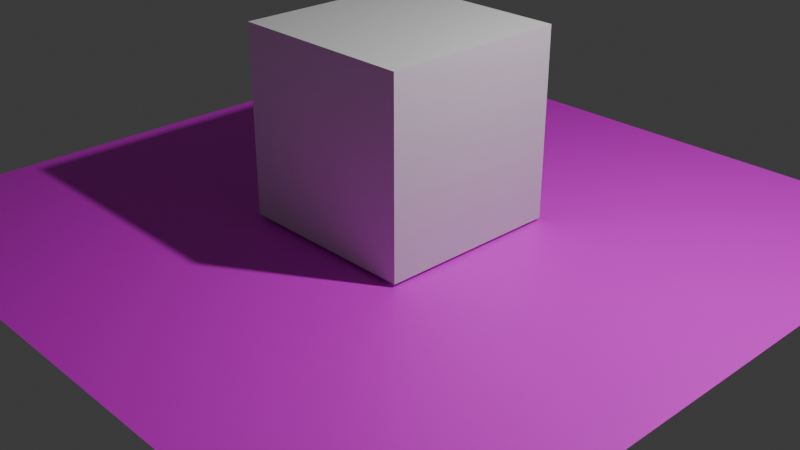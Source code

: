 # Source: 15.blend  (saved by Blender 4.1.23; exported with 4.5.12 LTS)
import bpy
from mathutils import Matrix  # noqa: F401  (used for matrix-valued properties, if any)

bpy.ops.wm.read_factory_settings(use_empty=True)
scene = bpy.context.scene
scene.name = 'Scene'

# ---- collections
col_collection = bpy.data.collections.new('Collection'); scene.collection.children.link(col_collection)

# ---- images (referenced by path relative to the original .blend; pixels are not part of the script)
import os
ASSET_DIR = os.environ.get("B2B_ASSET_DIR", "")  # directory of the original .blend (textures are referenced by path, not embedded)
HERE = os.path.dirname(os.path.abspath(__file__))  # packed textures are extracted next to this script under _unpacked/

def load_image(name, relpath, width, height, colorspace="sRGB"):
    """Load a texture the original file referenced (path relative to the .blend, or extracted next to this script)."""
    p = next((c for c in (os.path.join(HERE, relpath), os.path.join(ASSET_DIR, relpath)) if relpath and os.path.exists(c)), "")
    if p:
        img = bpy.data.images.load(p, check_existing=True)
        img.name = name
    else:  # same state as the original file: an image datablock whose file is absent (Cycles renders it pink)
        img = bpy.data.images.new(name, width, height)
        img.source = "FILE"
        img.filepath = "//" + (relpath or name)
    img.colorspace_settings.name = colorspace
    return img
img_groundgrassgreen002_col_2k_jpg = load_image('GroundGrassGreen002_COL_2K.jpg', 'images/GroundGrassGreen002/GroundGrassGreen002_COL_2K.jpg', 1024, 1024, 'sRGB')

# ---- materials (node trees are filled in below, after node groups)
mat_material = bpy.data.materials.new('Material')
mat_material.alpha_threshold = 0.0
mat_material.use_transparent_shadow = False
mat_material.roughness = 0.5
mat_material.line_color = (0.0, 0.0, 0.0, 1.0)
mat_x = bpy.data.materials.new('材质')
mat_x.use_transparent_shadow = False

# ---- material node trees
mat_material.use_nodes = True; mat_material.node_tree.nodes.clear()
_N = mat_material.node_tree.nodes; _L = mat_material.node_tree.links
n0 = _N.new('ShaderNodeOutputMaterial'); n0.name = 'Material Output'; n0.location = (300, 300)
n1 = _N.new('ShaderNodeBsdfPrincipled'); n1.name = 'Principled BSDF'; n1.location = (10, 300)
n1.inputs[3].default_value = 1.45
_L.new(n1.outputs[0], n0.inputs[0])
n0.is_active_output = True
mat_x.use_nodes = True; mat_x.node_tree.nodes.clear()
_N = mat_x.node_tree.nodes; _L = mat_x.node_tree.links
n0 = _N.new('ShaderNodeBsdfPrincipled'); n0.name = '原理化BSDF'; n0.location = (10, 300)
n1 = _N.new('ShaderNodeOutputMaterial'); n1.name = '材质输出'; n1.location = (300, 300)
n2 = _N.new('ShaderNodeTexImage'); n2.name = '图像纹理'; n2.location = (-376, 265)
n2.image = img_groundgrassgreen002_col_2k_jpg
n3 = _N.new('ShaderNodeTexVoronoi'); n3.name = '沃罗诺伊纹理'; n3.location = (-651, 143)
_L.new(n0.outputs[0], n1.inputs[0])
_L.new(n2.outputs[0], n0.inputs[0])
n1.is_active_output = True

# ---- world
world_world = bpy.data.worlds.new('World'); scene.world = world_world
world_world.use_nodes = True; world_world.node_tree.nodes.clear()
_N = world_world.node_tree.nodes; _L = world_world.node_tree.links
n0 = _N.new('ShaderNodeOutputWorld'); n0.name = 'World Output'; n0.location = (300, 300)
n1 = _N.new('ShaderNodeBackground'); n1.name = 'Background'; n1.location = (10, 300)
n1.inputs[0].default_value = (0.05088, 0.05088, 0.05088, 1.0)
_L.new(n1.outputs[0], n0.inputs[0])
n0.is_active_output = True
world_world.color = (0.05088, 0.05088, 0.05088)
world_world.use_sun_shadow = False
world_world.sun_shadow_jitter_overblur = 0.0

# ---- cameras
cam_camera = bpy.data.cameras.new('Camera')
cam_camera.clip_end = 100.0
cam_camera.ortho_scale = 7.314

# ---- lights
light_light = bpy.data.lights.new('Light', 'POINT')
light_light.transmission_factor = 0.0
light_light.energy = 1000.0
light_light.shadow_soft_size = 0.1
light_light.shadow_maximum_resolution = 0.006
light_light.use_absolute_resolution = True

# ---- meshes
me_cube = bpy.data.meshes.new('Cube')
me_cube.from_pydata([(1.0, 1.0, 1.0), (1.0, 1.0, -1.0), (1.0, -1.0, 1.0), (1.0, -1.0, -1.0), (-1.0, 1.0, 1.0), (-1.0, 1.0, -1.0), (-1.0, -1.0, 1.0), (-1.0, -1.0, -1.0)], [], [(0, 4, 6, 2), (3, 2, 6, 7), (7, 6, 4, 5), (5, 1, 3, 7), (1, 0, 2, 3), (5, 4, 0, 1)])
_uv = me_cube.uv_layers.new(name='UVMap')
_uv.uv.foreach_set('vector', [0.625, 0.5, 0.875, 0.5, 0.875, 0.75, 0.625, 0.75, 0.375, 0.75, 0.625, 0.75, 0.625, 1.0, 0.375, 1.0, 0.375, 0.0, 0.625, 0.0, 0.625, 0.25, 0.375, 0.25, 0.125, 0.5, 0.375, 0.5, 0.375, 0.75, 0.125, 0.75, 0.375, 0.5, 0.625, 0.5, 0.625, 0.75, 0.375, 0.75, 0.375, 0.25, 0.625, 0.25, 0.625, 0.5, 0.375, 0.5])
me_cube.materials.append(mat_material)
me_cube.use_mirror_vertex_groups = False
me_cube.update()
me_x = bpy.data.meshes.new('平面')
me_x.from_pydata([(-1.0, -1.0, 0.0), (1.0, -1.0, 0.0), (-1.0, 1.0, 0.0), (1.0, 1.0, 0.0)], [], [(0, 1, 3, 2)])
_uv = me_x.uv_layers.new(name='UV 贴图')
_uv.uv.foreach_set('vector', [0.0, 0.0, 1.0, 0.0, 1.0, 1.0, 0.0, 1.0])
me_x.materials.append(mat_x)
me_x.update()

# ---- objects
ob_cube = bpy.data.objects.new('Cube', me_cube)
ob_light = bpy.data.objects.new('Light', light_light)
ob_camera = bpy.data.objects.new('Camera', cam_camera)
ob_x = bpy.data.objects.new('平面', me_x)

# ---- transforms, parenting, visibility, modifiers, constraints
ob_cube.location = (0.0, 0.0, 1.033)
ob_cube.lock_rotations_4d = False
ob_cube.empty_display_type = 'ARROWS'
ob_cube.lineart.crease_threshold = 0.0
ob_light.location = (4.076, 1.005, 5.904)
ob_light.rotation_euler = (0.6503, 0.05522, 1.866)
ob_light.lock_rotations_4d = False
ob_light.empty_display_type = 'ARROWS'
ob_light.color = (0.0, 0.0, 0.0, 0.0)
ob_light.lineart.crease_threshold = 0.0
ob_camera.location = (7.359, -6.926, 4.958)
ob_camera.rotation_euler = (1.109, 0.0, 0.8149)
ob_camera.lock_rotations_4d = False
ob_camera.empty_display_type = 'ARROWS'
ob_camera.color = (0.0, 0.0, 0.0, 0.0)
ob_camera.display_type = 'WIRE'
ob_camera.lineart.crease_threshold = 0.0
ob_x.location = (0.0, 0.0, 0.0)
ob_x.scale = (3.826, 3.826, 3.826)

# ---- collection membership
col_collection.objects.link(ob_cube)
col_collection.objects.link(ob_light)
col_collection.objects.link(ob_camera)
col_collection.objects.link(ob_x)

# ---- scene / render settings (as saved in the file)
scene.camera = ob_camera
scene.frame_start = 1; scene.frame_end = 250; scene.frame_set(1)
scene.render.engine = 'BLENDER_EEVEE_NEXT'
scene.cycles.sampling_pattern = 'TABULATED_SOBOL'
scene.eevee.ray_tracing_options.trace_max_roughness = 0.0
bpy.context.view_layer.update()
